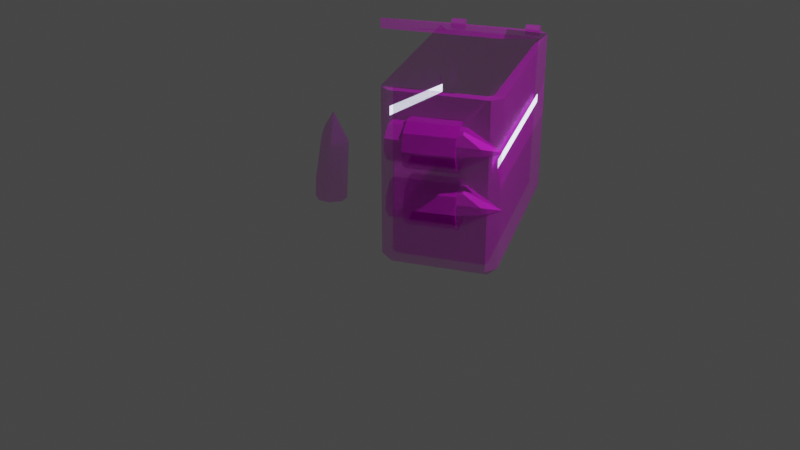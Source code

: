# Source: ammobox.blend  (saved by Blender 2.90.8; exported with 4.5.12 LTS)
import bpy
from mathutils import Matrix  # noqa: F401  (used for matrix-valued properties, if any)

bpy.ops.wm.read_factory_settings(use_empty=True)
scene = bpy.context.scene
scene.name = 'Scene'

# ---- collections
col_collection = bpy.data.collections.new('Collection'); scene.collection.children.link(col_collection)

# ---- images (referenced by path relative to the original .blend; pixels are not part of the script)
import os
ASSET_DIR = os.environ.get("B2B_ASSET_DIR", "")  # directory of the original .blend (textures are referenced by path, not embedded)
HERE = os.path.dirname(os.path.abspath(__file__))  # packed textures are extracted next to this script under _unpacked/

def load_image(name, relpath, width, height, colorspace="sRGB"):
    """Load a texture the original file referenced (path relative to the .blend, or extracted next to this script)."""
    p = next((c for c in (os.path.join(HERE, relpath), os.path.join(ASSET_DIR, relpath)) if relpath and os.path.exists(c)), "")
    if p:
        img = bpy.data.images.load(p, check_existing=True)
        img.name = name
    else:  # same state as the original file: an image datablock whose file is absent (Cycles renders it pink)
        img = bpy.data.images.new(name, width, height)
        img.source = "FILE"
        img.filepath = "//" + (relpath or name)
    img.colorspace_settings.name = colorspace
    return img
img_box = load_image('Box', 'Box.png', 1024, 1024, 'sRGB')

# ---- materials (node trees are filled in below, after node groups)
mat_ammobox = bpy.data.materials.new('AmmoBox')
mat_ammobox.use_transparent_shadow = False
mat_ammobox.roughness = 0.3
mat_ammobox.specular_intensity = 0.5045
mat_ammobox.metallic = 0.2136
mat_maskbox = bpy.data.materials.new('MaskBox')
mat_maskbox.use_transparent_shadow = False

# ---- material node trees
mat_ammobox.use_nodes = True; mat_ammobox.node_tree.nodes.clear()
_N = mat_ammobox.node_tree.nodes; _L = mat_ammobox.node_tree.links
n0 = _N.new('ShaderNodeOutputMaterial'); n0.name = 'Material Output'; n0.location = (300, 300)
n1 = _N.new('ShaderNodeBsdfPrincipled'); n1.name = 'Principled BSDF'; n1.location = (10, 300)
n1.distribution = 'GGX'
n1.subsurface_method = 'BURLEY'
n1.inputs[1].default_value = 0.2303
n1.inputs[2].default_value = 0.4833
n1.inputs[3].default_value = 1.45
n1.inputs[13].default_value = 0.1379
n1.inputs[27].default_value = (0.0, 0.0, 0.0, 1.0)
n1.inputs[28].default_value = 1.0
n2 = _N.new('ShaderNodeNormalMap'); n2.name = 'Normal Map'; n2.location = (-300, -300)
n2.label = 'Normal/Map'
n2.inputs[0].default_value = 0.14
n3 = _N.new('ShaderNodeTexImage'); n3.name = 'Image Texture'; n3.location = (-300, 600)
n3.image = img_box
n4 = _N.new('ShaderNodeTexImage'); n4.name = 'Image Texture.001'; n4.location = (-300, 0)
n4.image = img_box
_L.new(n1.outputs[0], n0.inputs[0])
_L.new(n2.outputs[0], n1.inputs[5])
_L.new(n3.outputs[0], n1.inputs[0])
_L.new(n4.outputs[0], n1.inputs[4])
n0.is_active_output = True
mat_maskbox.use_nodes = True; mat_maskbox.node_tree.nodes.clear()
_N = mat_maskbox.node_tree.nodes; _L = mat_maskbox.node_tree.links
n0 = _N.new('ShaderNodeOutputMaterial'); n0.name = 'Material Output'; n0.location = (300, 300)
n1 = _N.new('ShaderNodeEmission'); n1.name = 'Emission'; n1.location = (10, 300)
n1.inputs[0].default_value = (0.7428, 0.785, 1.0, 1.0)
n1.inputs[1].default_value = 3.3
_L.new(n1.outputs[0], n0.inputs[0])
n0.is_active_output = True

# ---- world
world_world = bpy.data.worlds.new('World'); scene.world = world_world
world_world.use_nodes = True; world_world.node_tree.nodes.clear()
_N = world_world.node_tree.nodes; _L = world_world.node_tree.links
n0 = _N.new('ShaderNodeOutputWorld'); n0.name = 'World Output'; n0.location = (300, 300)
n1 = _N.new('ShaderNodeBackground'); n1.name = 'Background'; n1.location = (10, 300)
n1.inputs[0].default_value = (0.05088, 0.05088, 0.05088, 1.0)
_L.new(n1.outputs[0], n0.inputs[0])
n0.is_active_output = True
world_world.color = (0.05088, 0.05088, 0.05088)
world_world.use_sun_shadow = False
world_world.sun_shadow_jitter_overblur = 0.0

# ---- cameras
cam_camera = bpy.data.cameras.new('Camera')
cam_camera.clip_end = 100.0
cam_camera.ortho_scale = 7.314

# ---- lights
light_light = bpy.data.lights.new('Light', 'POINT')
light_light.transmission_factor = 0.0
light_light.energy = 1000.0
light_light.shadow_soft_size = 0.1
light_light.shadow_maximum_resolution = 0.006
light_light.use_absolute_resolution = True

# ---- meshes
me_cube_015 = bpy.data.meshes.new('Cube.015')
me_cube_015.from_pydata([(-0.8901, -0.085, 0.9366), (-0.8944, -0.3118, 0.004137), (-1.019, -0.2546, 0.0008976), (-1.061, -0.1428, -0.006021), (-1.003, -0.01841, -0.01402), (-1.001, 0.02115, 0.614), (-1.059, -0.1033, 0.622), (-0.7251, -0.146, -0.006799), (-0.7824, -0.2704, 0.001205), (-0.7806, -0.2308, 0.6292), (-0.7233, -0.1064, 0.6212), (-0.8913, 0.02296, -0.01696), (-0.7666, -0.03421, -0.01372), (-0.7648, 0.005345, 0.6143), (-0.8895, 0.06252, 0.6111), (-1.018, -0.2415, 0.2083), (-0.9603, -0.1568, 0.7666), (-1.051, -0.1232, 0.6233), (-0.8914, -0.1884, 0.7684), (-0.8938, -0.2987, 0.2115), (-0.8005, -0.2382, 0.6298), (-0.3671, 1.059, -0.002793), (-0.4486, 1.013, 0.07175), (-0.4128, 1.141, 0.07175), (-0.4128, 1.141, 1.72), (-0.4486, 1.013, 1.72), (0.4326, 1.508, -0.002793), (0.3869, 1.589, 0.07175), (0.5141, 1.553, 0.07175), (0.5141, 1.553, 1.72), (0.3869, 1.589, 1.72), (0.5974, -0.6604, -0.002793), (0.6431, -0.7419, 0.07175), (0.516, -0.7061, 0.07175), (0.516, -0.7061, 1.72), (0.6431, -0.7419, 1.72), (1.397, -0.2118, -0.002793), (1.479, -0.1661, 0.07175), (1.443, -0.2933, 0.07175), (1.443, -0.2933, 1.72), (1.479, -0.1661, 1.72), (0.6009, -0.6666, 2.329), (0.5194, -0.7123, 2.329), (1.482, -0.1723, 2.329), (1.401, -0.218, 2.329), (-0.317, 1.045, 0.07262), (-0.3482, 1.028, 0.1012), (-0.3345, 1.076, 0.1012), (-0.3431, 1.08, 1.675), (-0.3555, 1.009, 1.676), (0.4185, 1.458, 0.07262), (0.401, 1.489, 0.1012), (0.4497, 1.475, 0.1012), (0.4689, 1.472, 1.676), (0.4024, 1.498, 1.675), (0.6115, -0.6103, 0.07262), (0.629, -0.6415, 0.1012), (0.5803, -0.6278, 0.1012), (0.5827, -0.6213, 1.72), (0.6304, -0.6347, 1.72), (1.347, -0.1977, 0.07262), (1.378, -0.1802, 0.1012), (1.364, -0.2289, 0.1012), (1.358, -0.2265, 1.72), (1.371, -0.1789, 1.72), (0.6274, -0.6947, 2.249), (0.5541, -0.7358, 2.25), (1.484, -0.2141, 2.25), (1.411, -0.2553, 2.249), (1.624, -0.3162, 1.31), (0.7178, -0.7598, 1.477), (0.6684, -0.6756, 1.368), (1.248, -0.3382, 1.366), (1.298, -0.4224, 1.475), (0.6714, -0.6817, 1.241), (0.7259, -0.776, 1.143), (1.306, -0.4386, 1.141), (1.251, -0.3443, 1.239), (0.8362, -0.9639, 1.386), (0.7818, -0.8697, 1.484), (1.362, -0.5322, 1.482), (0.7898, -0.8859, 1.15), (0.8393, -0.9701, 1.259), (1.37, -0.5484, 1.148), (1.217, -0.7424, 1.385), (1.517, -0.476, 1.348), (1.373, -0.5525, 1.461), (1.519, -0.4792, 1.283), (1.22, -0.7486, 1.258), (1.38, -0.5666, 1.171), (0.4228, 1.522, 1.717), (0.3016, 1.454, 1.717), (0.4149, 1.536, 1.681), (0.2936, 1.468, 1.681), (0.3947, 1.572, 1.662), (0.2735, 1.504, 1.662), (0.3718, 1.613, 1.669), (0.2506, 1.545, 1.669), (0.3569, 1.639, 1.698), (0.2356, 1.571, 1.698), (0.3569, 1.639, 1.736), (0.2356, 1.571, 1.736), (0.3718, 1.613, 1.765), (0.2506, 1.545, 1.765), (0.3947, 1.572, 1.771), (0.2735, 1.504, 1.771), (0.4149, 1.536, 1.752), (0.2936, 1.468, 1.752), (-0.251, 1.144, 1.717), (-0.3723, 1.076, 1.717), (-0.259, 1.158, 1.681), (-0.3802, 1.09, 1.681), (-0.2791, 1.194, 1.662), (-0.4004, 1.126, 1.662), (-0.302, 1.235, 1.669), (-0.4233, 1.167, 1.669), (-0.317, 1.261, 1.698), (-0.4382, 1.193, 1.698), (-0.317, 1.261, 1.736), (-0.4382, 1.193, 1.736), (-0.302, 1.235, 1.765), (-0.4233, 1.167, 1.765), (-0.2791, 1.194, 1.771), (-0.4004, 1.126, 1.771), (-0.259, 1.158, 1.752), (-0.3802, 1.09, 1.752), (1.399, -0.6717, 1.297), (0.9997, -0.9181, 1.297), (1.37, -0.6251, 1.147), (0.9708, -0.8714, 1.147), (1.297, -0.5069, 1.066), (0.8979, -0.7533, 1.066), (1.214, -0.3725, 1.094), (0.8149, -0.6189, 1.094), (1.214, -0.3725, 1.5), (0.8149, -0.6189, 1.5), (1.297, -0.5069, 1.528), (0.8979, -0.7533, 1.528), (1.37, -0.6251, 1.448), (0.9708, -0.8714, 1.448), (1.381, -0.6438, 1.297), (0.9824, -0.8902, 1.297), (1.357, -0.6037, 1.168), (0.9576, -0.85, 1.168), (1.294, -0.502, 1.099), (0.8949, -0.7484, 1.099), (1.217, -0.3773, 1.127), (0.8179, -0.6237, 1.127), (1.217, -0.3773, 1.468), (0.8179, -0.6237, 1.468), (1.294, -0.502, 1.496), (0.8949, -0.7484, 1.496), (1.357, -0.6037, 1.427), (0.9576, -0.85, 1.427), (1.624, -0.2993, 0.7591), (0.7173, -0.7429, 0.9261), (0.6678, -0.6587, 0.8172), (1.248, -0.3213, 0.8148), (1.297, -0.4055, 0.9237), (0.6709, -0.6649, 0.6901), (0.7253, -0.7591, 0.5924), (1.305, -0.4217, 0.59), (1.251, -0.3274, 0.6877), (0.8357, -0.947, 0.8353), (0.7812, -0.8528, 0.9329), (1.361, -0.5153, 0.9306), (0.7893, -0.869, 0.5993), (0.8387, -0.9532, 0.7082), (1.369, -0.5315, 0.5969), (1.216, -0.7255, 0.8337), (1.517, -0.4591, 0.7971), (1.373, -0.5356, 0.9095), (1.518, -0.4623, 0.7317), (1.219, -0.7317, 0.7066), (1.38, -0.5497, 0.6204), (1.398, -0.6548, 0.7463), (0.9991, -0.9012, 0.7463), (1.369, -0.6082, 0.5956), (0.9703, -0.8545, 0.5956), (1.296, -0.49, 0.5154), (0.8973, -0.7364, 0.5154), (1.213, -0.3556, 0.5432), (0.8143, -0.602, 0.5432), (1.213, -0.3556, 0.9493), (0.8143, -0.602, 0.9493), (1.296, -0.49, 0.9772), (0.8973, -0.7364, 0.9772), (1.369, -0.6082, 0.897), (0.9703, -0.8545, 0.897), (1.381, -0.6269, 0.7463), (0.9819, -0.8733, 0.7463), (1.356, -0.5868, 0.6167), (0.9571, -0.8331, 0.6167), (1.293, -0.4851, 0.5477), (0.8943, -0.7315, 0.5477), (1.216, -0.3604, 0.5755), (0.8173, -0.6068, 0.5755), (1.216, -0.3604, 0.917), (0.8173, -0.6068, 0.917), (1.293, -0.4851, 0.9448), (0.8943, -0.7315, 0.9448), (1.356, -0.5868, 0.8759), (0.9571, -0.8331, 0.8759), (-0.4486, 1.013, 0.8822), (-0.4486, 1.013, 1.203), (-0.4128, 1.141, 1.11), (-0.4128, 1.141, 1.013), (0.5141, 1.553, 1.246), (0.5141, 1.553, 0.8777), (0.3869, 1.589, 1.013), (0.3869, 1.589, 1.11), (1.443, -0.2933, 1.11), (1.443, -0.2933, 1.013), (1.479, -0.1661, 0.8777), (1.479, -0.1661, 1.246), (0.516, -0.7061, 1.629), (0.516, -0.7061, 1.308), (0.6431, -0.7419, 1.013), (0.6431, -0.7419, 1.11), (-0.36, 0.9592, 1.027), (-0.36, 0.9592, 1.115), (0.5141, 1.45, 1.115), (0.5141, 1.45, 1.027), (1.39, -0.1119, 1.027), (1.39, -0.1119, 1.115), (0.5159, -0.6022, 1.502), (0.5159, -0.6022, 1.414)], [], [(18, 20, 9, 0), (12, 13, 10, 7), (14, 5, 0), (6, 17, 16, 0), (4, 5, 14, 11), (2, 15, 17, 6, 3), (5, 4, 3, 6), (13, 12, 11, 14), (9, 8, 7, 10), (3, 4, 11, 12, 7, 8, 1, 2), (9, 10, 0), (13, 14, 0), (5, 6, 0), (1, 19, 15, 2), (10, 13, 0), (8, 9, 20, 19, 1), (15, 16, 17), (18, 19, 20), (18, 16, 15, 19), (16, 18, 0), (215, 34, 25, 204), (211, 39, 35, 218), (207, 29, 40, 214), (205, 24, 30, 210), (21, 22, 23), (26, 27, 28), (31, 32, 33), (36, 37, 38), (26, 21, 23, 27), (204, 25, 24, 205), (208, 28, 27, 209), (36, 26, 28, 37), (212, 38, 37, 213), (31, 36, 38, 32), (216, 33, 32, 217), (21, 31, 33, 22), (26, 36, 31, 21), (30, 24, 41, 44), (29, 30, 44, 43), (24, 25, 42, 41), (57, 46, 49, 58), (62, 56, 59, 63), (52, 61, 64, 53), (47, 51, 54, 48), (45, 47, 46), (50, 52, 51), (55, 57, 56), (60, 62, 61), (50, 51, 47, 45), (46, 47, 48, 49), (53, 54, 51, 52), (60, 61, 52, 50), (63, 64, 61, 62), (55, 56, 62, 60), (58, 59, 56, 57), (45, 46, 57, 55), (50, 45, 55, 60), (54, 68, 65, 48), (53, 67, 68, 54), (48, 65, 66, 49), (39, 40, 64, 63), (34, 35, 59, 58), (25, 34, 58, 49), (40, 29, 53, 64), (35, 39, 63, 59), (41, 42, 66, 65), (43, 44, 68, 67), (44, 41, 65, 68), (29, 43, 67, 53), (42, 25, 49, 66), (79, 80, 73, 70), (85, 87, 69), (83, 76, 69), (71, 72, 77, 74), (75, 76, 83, 81), (70, 73, 72, 71), (76, 75, 74, 77), (82, 88, 84, 78), (74, 75, 81, 82, 78, 79, 70, 71), (80, 79, 78, 84, 86), (73, 80, 69), (89, 88, 82, 81, 83), (76, 77, 69), (72, 73, 69), (87, 89, 83, 69), (77, 72, 69), (84, 85, 86), (87, 88, 89), (84, 88, 87, 85), (80, 86, 85, 69), (90, 91, 93, 92), (92, 93, 95, 94), (94, 95, 97, 96), (96, 97, 99, 98), (98, 99, 101, 100), (100, 101, 103, 102), (102, 103, 105, 104), (93, 91, 107, 105, 103, 101, 99, 97, 95), (104, 105, 107, 106), (106, 107, 91, 90), (90, 92, 94, 96, 98, 100, 102, 104, 106), (108, 109, 111, 110), (110, 111, 113, 112), (112, 113, 115, 114), (114, 115, 117, 116), (116, 117, 119, 118), (118, 119, 121, 120), (120, 121, 123, 122), (111, 109, 125, 123, 121, 119, 117, 115, 113), (122, 123, 125, 124), (124, 125, 109, 108), (108, 110, 112, 114, 116, 118, 120, 122, 124), (126, 127, 129, 128), (128, 129, 131, 130), (130, 131, 133, 132), (134, 135, 137, 136), (136, 137, 139, 138), (138, 139, 127, 126), (140, 142, 143, 141), (142, 144, 145, 143), (144, 146, 147, 145), (148, 150, 151, 149), (150, 152, 153, 151), (152, 140, 141, 153), (126, 128, 142, 140), (129, 127, 141, 143), (128, 130, 144, 142), (131, 129, 143, 145), (130, 132, 146, 144), (133, 131, 145, 147), (132, 133, 147, 146), (135, 134, 148, 149), (134, 136, 150, 148), (137, 135, 149, 151), (136, 138, 152, 150), (139, 137, 151, 153), (138, 126, 140, 152), (127, 139, 153, 141), (164, 165, 158, 155), (170, 172, 154), (168, 161, 154), (156, 157, 162, 159), (160, 161, 168, 166), (155, 158, 157, 156), (161, 160, 159, 162), (167, 173, 169, 163), (159, 160, 166, 167, 163, 164, 155, 156), (165, 164, 163, 169, 171), (158, 165, 154), (174, 173, 167, 166, 168), (161, 162, 154), (157, 158, 154), (172, 174, 168, 154), (162, 157, 154), (169, 170, 171), (172, 173, 174), (169, 173, 172, 170), (165, 171, 170, 154), (175, 176, 178, 177), (177, 178, 180, 179), (179, 180, 182, 181), (183, 184, 186, 185), (185, 186, 188, 187), (187, 188, 176, 175), (189, 191, 192, 190), (191, 193, 194, 192), (193, 195, 196, 194), (197, 199, 200, 198), (199, 201, 202, 200), (201, 189, 190, 202), (175, 177, 191, 189), (178, 176, 190, 192), (177, 179, 193, 191), (180, 178, 192, 194), (179, 181, 195, 193), (182, 180, 194, 196), (181, 182, 196, 195), (184, 183, 197, 198), (183, 185, 199, 197), (186, 184, 198, 200), (185, 187, 201, 199), (188, 186, 200, 202), (187, 175, 189, 201), (176, 188, 202, 190), (34, 215, 218, 35), (215, 216, 217, 218), (39, 211, 214, 40), (211, 212, 213, 214), (29, 207, 210, 30), (207, 208, 209, 210), (22, 203, 206, 23), (203, 204, 205, 206), (23, 206, 209, 27), (206, 205, 210, 209), (28, 208, 213, 37), (216, 215, 225, 226), (38, 212, 217, 32), (212, 211, 218, 217), (33, 216, 203, 22), (213, 208, 222, 223), (222, 221, 224, 223), (226, 225, 220, 219), (214, 213, 223, 224), (215, 204, 220, 225), (207, 214, 224, 221), (208, 207, 221, 222), (204, 203, 219, 220), (203, 216, 226, 219)])
me_cube_015.polygons.foreach_set('use_smooth', [True] * 208)
me_cube_015.polygons.foreach_set('material_index', [0, 0, 0, 0, 0, 0, 0, 0, 0, 0, 0, 0, 0, 0, 0, 0, 0, 0, 0, 0, 0, 0, 0, 0, 0, 0, 0, 0, 0, 0, 0, 0, 0, 0, 0, 0, 0, 0, 0, 0, 0, 0, 0, 0, 0, 0, 0, 0, 0, 0, 0, 0, 0, 0, 0, 0, 0, 0, 0, 0, 0, 0, 0, 0, 0, 0, 0, 0, 0, 0, 0, 0, 0, 0, 0, 0, 0, 0, 0, 0, 0, 0, 0, 0, 0, 0, 0, 0, 0, 0, 0, 0, 0, 0, 0, 0, 0, 0, 0, 0, 0, 0, 0, 0, 0, 0, 0, 0, 0, 0, 0, 0, 0, 0, 0, 0, 0, 0, 0, 0, 0, 0, 0, 0, 0, 0, 0, 0, 0, 0, 0, 0, 0, 0, 0, 0, 0, 0, 0, 0, 0, 0, 0, 0, 0, 0, 0, 0, 0, 0, 0, 0, 0, 0, 0, 0, 0, 0, 0, 0, 0, 0, 0, 0, 0, 0, 0, 0, 0, 0, 0, 0, 0, 0, 0, 0, 0, 0, 0, 0, 0, 0, 0, 0, 0, 0, 0, 0, 0, 0, 0, 0, 0, 0, 0, 0, 0, 0, 0, 0, 1, 1, 0, 0, 0, 0, 0, 0])
_k = set([(0, 5), (0, 6), (0, 9), (0, 10), (0, 13), (0, 14), (0, 16), (0, 18), (1, 2), (1, 8), (1, 19), (2, 3), (2, 15), (3, 4), (3, 6), (4, 5), (4, 11), (5, 6), (5, 14), (6, 17), (7, 8), (7, 10), (7, 12), (8, 9), (9, 10), (9, 20), (10, 13), (11, 12), (11, 14), (12, 13), (13, 14), (15, 16), (15, 17), (15, 19), (16, 17), (16, 18), (18, 19), (18, 20), (19, 20), (21, 22), (21, 23), (21, 26), (21, 31), (22, 23), (22, 33), (22, 203), (23, 27), (23, 206), (24, 25), (24, 30), (24, 41), (24, 205), (25, 34), (25, 42), (25, 49), (25, 204), (26, 27), (26, 28), (26, 36), (27, 28), (27, 209), (28, 37), (28, 208), (29, 30), (29, 40), (29, 43), (29, 53), (29, 207), (30, 44), (30, 210), (31, 32), (31, 33), (31, 36), (32, 33), (32, 38), (32, 217), (33, 216), (34, 35), (34, 58), (34, 215), (35, 39), (35, 218), (36, 37), (36, 38), (37, 38), (37, 213), (38, 212), (39, 40), (39, 211), (40, 64), (40, 214), (41, 42), (41, 44), (42, 66), (43, 44), (43, 67), (45, 46), (45, 47), (45, 50), (45, 55), (46, 47), (46, 49), (46, 57), (47, 48), (47, 51), (48, 49), (48, 54), (48, 65), (49, 58), (49, 66), (50, 51), (50, 52), (50, 60), (51, 52), (51, 54), (52, 53), (52, 61), (53, 54), (53, 64), (53, 67), (54, 68), (55, 56), (55, 57), (55, 60), (56, 57), (56, 59), (56, 62), (57, 58), (58, 59), (59, 63), (60, 61), (60, 62), (61, 62), (61, 64), (62, 63), (63, 64), (65, 66), (65, 68), (67, 68), (69, 72), (69, 73), (69, 76), (69, 77), (69, 80), (69, 83), (69, 85), (69, 87), (70, 71), (70, 73), (70, 79), (71, 72), (71, 74), (72, 73), (72, 77), (73, 80), (74, 75), (74, 77), (75, 76), (75, 81), (76, 77), (76, 83), (78, 79), (78, 82), (78, 84), (79, 80), (80, 86), (81, 82), (81, 83), (82, 88), (83, 89), (84, 85), (84, 86), (84, 88), (85, 86), (85, 87), (87, 88), (87, 89), (88, 89), (90, 91), (90, 92), (90, 106), (91, 93), (91, 107), (92, 93), (92, 94), (93, 95), (94, 95), (94, 96), (95, 97), (96, 97), (96, 98), (97, 99), (98, 99), (98, 100), (99, 101), (100, 101), (100, 102), (101, 103), (102, 103), (102, 104), (103, 105), (104, 105), (104, 106), (105, 107), (106, 107), (108, 109), (108, 110), (108, 124), (109, 111), (109, 125), (110, 111), (110, 112), (111, 113), (112, 113), (112, 114), (113, 115), (114, 115), (114, 116), (115, 117), (116, 117), (116, 118), (117, 119), (118, 119), (118, 120), (119, 121), (120, 121), (120, 122), (121, 123), (122, 123), (122, 124), (123, 125), (124, 125), (126, 127), (126, 128), (126, 138), (127, 129), (127, 139), (128, 129), (128, 130), (129, 131), (130, 131), (130, 132), (131, 133), (132, 133), (132, 146), (133, 147), (134, 135), (134, 136), (134, 148), (135, 137), (135, 149), (136, 137), (136, 138), (137, 139), (138, 139), (140, 141), (140, 142), (140, 152), (141, 143), (141, 153), (142, 143), (142, 144), (143, 145), (144, 145), (144, 146), (145, 147), (146, 147), (148, 149), (148, 150), (149, 151), (150, 151), (150, 152), (151, 153), (152, 153), (154, 157), (154, 158), (154, 161), (154, 162), (154, 165), (154, 168), (154, 170), (154, 172), (155, 156), (155, 158), (155, 164), (156, 157), (156, 159), (157, 158), (157, 162), (158, 165), (159, 160), (159, 162), (160, 161), (160, 166), (161, 162), (161, 168), (163, 164), (163, 167), (163, 169), (164, 165), (165, 171), (166, 167), (166, 168), (167, 173), (168, 174), (169, 170), (169, 171), (169, 173), (170, 171), (170, 172), (172, 173), (172, 174), (173, 174), (175, 176), (175, 177), (175, 187), (176, 178), (176, 188), (177, 178), (177, 179), (178, 180), (179, 180), (179, 181), (180, 182), (181, 182), (181, 195), (182, 196), (183, 184), (183, 185), (183, 197), (184, 186), (184, 198), (185, 186), (185, 187), (186, 188), (187, 188), (189, 190), (189, 191), (189, 201), (190, 192), (190, 202), (191, 192), (191, 193), (192, 194), (193, 194), (193, 195), (194, 196), (195, 196), (197, 198), (197, 199), (198, 200), (199, 200), (199, 201), (200, 202), (201, 202), (203, 204), (203, 216), (203, 219), (204, 215), (204, 220), (205, 206), (207, 208), (207, 214), (207, 221), (208, 213), (208, 222), (209, 210), (211, 212), (213, 214), (213, 223), (214, 224), (215, 216), (215, 225), (216, 226), (217, 218), (219, 220), (219, 226), (220, 225), (221, 222), (221, 224), (222, 223), (223, 224), (225, 226)])
me_cube_015.attributes.new('sharp_edge', 'BOOLEAN', 'EDGE').data.foreach_set('value', [ (min(e.vertices), max(e.vertices)) in _k for e in me_cube_015.edges])
_uv = me_cube_015.uv_layers.new(name='UVMap')
_uv.uv.foreach_set('vector', [0.531, 0.682, 0.5259, 0.6903, 0.5243, 0.6903, 0.5286, 0.6717, 0.55, 0.7114, 0.55, 0.685, 0.5561, 0.685, 0.5561, 0.7114, 0.5173, 0.685, 0.5111, 0.685, 0.5061, 0.6717, 0.54, 0.6762, 0.54, 0.6776, 0.5349, 0.6785, 0.5286, 0.6717, 0.5111, 0.7114, 0.5111, 0.685, 0.5173, 0.685, 0.5173, 0.7114, 0.495, 0.7114, 0.495, 0.7027, 0.5001, 0.685, 0.5012, 0.685, 0.5012, 0.7114, 0.5111, 0.685, 0.5111, 0.7114, 0.5012, 0.7114, 0.5012, 0.685, 0.55, 0.685, 0.55, 0.7114, 0.54, 0.7114, 0.54, 0.685, 0.5243, 0.6903, 0.5243, 0.7071, 0.5173, 0.7008, 0.5173, 0.684, 0.5395, 0.7142, 0.5395, 0.7258, 0.5334, 0.7329, 0.5234, 0.7329, 0.5173, 0.7258, 0.5173, 0.7142, 0.5234, 0.7071, 0.5334, 0.7071, 0.5243, 0.6903, 0.5173, 0.684, 0.5286, 0.6717, 0.55, 0.685, 0.54, 0.685, 0.545, 0.6717, 0.5111, 0.685, 0.5012, 0.685, 0.5061, 0.6717, 0.533, 0.7071, 0.533, 0.7016, 0.54, 0.6952, 0.54, 0.7008, 0.5173, 0.684, 0.5173, 0.6762, 0.5286, 0.6717, 0.5243, 0.7071, 0.5243, 0.6903, 0.5259, 0.6903, 0.533, 0.7016, 0.533, 0.7071, 0.54, 0.6952, 0.5349, 0.6785, 0.54, 0.6776, 0.531, 0.682, 0.533, 0.7016, 0.5259, 0.6903, 0.531, 0.682, 0.5349, 0.6785, 0.54, 0.6952, 0.533, 0.7016, 0.5349, 0.6785, 0.531, 0.682, 0.5286, 0.6717, 0.2966, 0.2934, 0.2966, 0.3089, 0.0258, 0.3088, 0.0258, 0.2202, 0.1854, 0.7425, 0.1854, 0.6381, 0.3107, 0.6374, 0.3107, 0.7417, 0.6061, 0.214, 0.6061, 0.2952, 0.3353, 0.2952, 0.3353, 0.2139, 0.7591, 0.5121, 0.7591, 0.6166, 0.6331, 0.6167, 0.6331, 0.5121, 0.02617, 0.0133, 0.0258, 0.02634, 0.01334, 0.02607, 0.6328, 0.3213, 0.6331, 0.3342, 0.6199, 0.3341, 0.2969, 0.01346, 0.3097, 0.02624, 0.2966, 0.0265, 0.9103, 0.901, 0.924, 0.9025, 0.9112, 0.9153, 0.6328, 0.3213, 0.7587, 0.3213, 0.7591, 0.3342, 0.6331, 0.3342, 0.7715, 0.528, 0.7715, 0.6165, 0.7591, 0.6166, 0.7591, 0.5121, 0.6199, 0.4722, 0.6199, 0.3341, 0.6331, 0.3342, 0.6331, 0.4955, 0.9103, 0.901, 0.9103, 0.6334, 0.924, 0.6349, 0.924, 0.9025, 0.1854, 0.7591, 0.1854, 0.9201, 0.1713, 0.9194, 0.1713, 0.7815, 0.7846, 0.9021, 0.9103, 0.901, 0.9112, 0.9153, 0.7855, 0.9164, 0.2966, 0.2384, 0.2966, 0.0265, 0.3097, 0.02624, 0.3097, 0.1876, 0.02617, 0.0133, 0.2969, 0.01346, 0.2966, 0.0265, 0.0258, 0.02634, 0.9103, 0.6334, 0.9103, 0.901, 0.7846, 0.9021, 0.7846, 0.6345, 0.4682, 0.9179, 0.3425, 0.9156, 0.3427, 0.6288, 0.4685, 0.6312, 0.4813, 0.9054, 0.4682, 0.9179, 0.4685, 0.6312, 0.4813, 0.6314, 0.3425, 0.9156, 0.3299, 0.9026, 0.3299, 0.6286, 0.3427, 0.6288, 0.278, 0.6121, 0.01726, 0.6115, 0.01949, 0.3416, 0.278, 0.3347, 0.7448, 0.29, 0.629, 0.29, 0.6297, 0.01253, 0.7443, 0.01253, 0.3405, 0.3259, 0.6011, 0.3254, 0.6011, 0.6029, 0.3429, 0.5958, 0.7338, 0.9117, 0.6185, 0.9117, 0.6194, 0.6423, 0.7362, 0.6423, 0.7342, 0.9169, 0.7338, 0.9117, 0.7392, 0.912, 0.3404, 0.3211, 0.3405, 0.3259, 0.3355, 0.326, 0.8812, 0.2714, 0.8864, 0.2716, 0.8815, 0.2765, 0.7655, 0.2716, 0.7658, 0.2767, 0.7609, 0.2718, 0.619, 0.9169, 0.6185, 0.9117, 0.7338, 0.9117, 0.7342, 0.9169, 0.01726, 0.6115, 0.01243, 0.6114, 0.01197, 0.3416, 0.01949, 0.3416, 0.3429, 0.5958, 0.3351, 0.5958, 0.3355, 0.326, 0.3405, 0.3259, 0.601, 0.3207, 0.6011, 0.3254, 0.3405, 0.3259, 0.3404, 0.3211, 0.7443, 0.01253, 0.7489, 0.01249, 0.7496, 0.2899, 0.7448, 0.29, 0.8812, 0.2714, 0.8815, 0.2765, 0.7658, 0.2767, 0.7655, 0.2716, 0.6247, 0.01249, 0.6297, 0.01253, 0.629, 0.29, 0.624, 0.2899, 0.8812, 0.01191, 0.8864, 0.01206, 0.8864, 0.2716, 0.8812, 0.2714, 0.7655, 0.01212, 0.8812, 0.01191, 0.8812, 0.2714, 0.7655, 0.2716, 0.9123, 0.3209, 0.9195, 0.6078, 0.7964, 0.6078, 0.7951, 0.3209, 0.9184, 0.3284, 0.9311, 0.6078, 0.9195, 0.6078, 0.9123, 0.3209, 0.7951, 0.3209, 0.7964, 0.6078, 0.7849, 0.6078, 0.7888, 0.3284, 0.1454, 0.6373, 0.1582, 0.6501, 0.1446, 0.6558, 0.1398, 0.651, 0.006814, 0.6504, 0.01963, 0.6376, 0.02529, 0.6512, 0.02049, 0.656, 0.006814, 0.9199, 0.006814, 0.6504, 0.02049, 0.656, 0.01809, 0.9135, 0.1582, 0.6501, 0.1582, 0.9197, 0.1478, 0.9132, 0.1446, 0.6558, 0.01963, 0.6376, 0.1454, 0.6373, 0.1398, 0.651, 0.02529, 0.6512, 0.7594, 0.9258, 0.7594, 0.9386, 0.7454, 0.9365, 0.7452, 0.925, 0.7594, 0.7884, 0.7594, 0.8011, 0.7452, 0.8028, 0.7454, 0.7914, 0.7594, 0.8011, 0.7594, 0.9258, 0.7452, 0.925, 0.7452, 0.8028, 0.5965, 0.6286, 0.5965, 0.9187, 0.5818, 0.9185, 0.5869, 0.632, 0.5978, 0.9187, 0.5992, 0.6286, 0.6089, 0.6325, 0.6125, 0.9187, 0.7454, 0.7753, 0.7454, 0.6837, 0.7629, 0.6836, 0.7629, 0.7753, 0.5251, 0.6465, 0.5138, 0.6465, 0.5194, 0.6218, 0.5516, 0.7134, 0.569, 0.7135, 0.5578, 0.7613, 0.9335, 0.006242, 0.9335, 0.09793, 0.9116, 0.098, 0.9116, 0.00631, 0.569, 0.6219, 0.569, 0.7135, 0.5516, 0.7134, 0.5516, 0.6218, 0.9521, 0.006812, 0.9521, 0.0985, 0.9335, 0.09793, 0.9335, 0.006242, 0.8946, 0.09868, 0.8946, 0.00699, 0.9116, 0.00631, 0.9116, 0.098, 0.5086, 0.7611, 0.5086, 0.701, 0.5305, 0.7011, 0.5305, 0.7611, 0.8263, 0.972, 0.8121, 0.9894, 0.7946, 0.989, 0.7804, 0.9709, 0.7804, 0.9491, 0.7946, 0.9317, 0.8121, 0.9322, 0.8263, 0.9502, 0.5482, 0.6685, 0.5482, 0.76, 0.5305, 0.7611, 0.5305, 0.7011, 0.5444, 0.6688, 0.7629, 0.6836, 0.7454, 0.6837, 0.7538, 0.6362, 0.4946, 0.6686, 0.5086, 0.701, 0.5086, 0.7611, 0.4907, 0.7598, 0.4907, 0.6684, 0.8946, 0.09868, 0.9116, 0.098, 0.9238, 0.145, 0.9335, 0.09793, 0.9521, 0.0985, 0.9238, 0.145, 0.5138, 0.6465, 0.4946, 0.6686, 0.4907, 0.6684, 0.5194, 0.6218, 0.9116, 0.098, 0.9335, 0.09793, 0.9238, 0.145, 0.5305, 0.7011, 0.5251, 0.6465, 0.5444, 0.6688, 0.5138, 0.6465, 0.5086, 0.701, 0.4946, 0.6686, 0.5305, 0.7011, 0.5086, 0.701, 0.5138, 0.6465, 0.5251, 0.6465, 0.5482, 0.6685, 0.5444, 0.6688, 0.5251, 0.6465, 0.5194, 0.6218, 0.3148, 0.5966, 0.3148, 0.5777, 0.3208, 0.5779, 0.3208, 0.5969, 0.2952, 0.6176, 0.2952, 0.5986, 0.3012, 0.5985, 0.3012, 0.6174, 0.3012, 0.6174, 0.3012, 0.5985, 0.3074, 0.5986, 0.3074, 0.6176, 0.2907, 0.5967, 0.2907, 0.5777, 0.2957, 0.5776, 0.2957, 0.5966, 0.2957, 0.5966, 0.2957, 0.5776, 0.3023, 0.5776, 0.3023, 0.5966, 0.3023, 0.5966, 0.3023, 0.5776, 0.3072, 0.5777, 0.3072, 0.5967, 0.7762, 0.631, 0.7762, 0.65, 0.7697, 0.65, 0.7697, 0.631, 0.293, 0.5314, 0.2908, 0.5253, 0.293, 0.5192, 0.2987, 0.5159, 0.3051, 0.5171, 0.3093, 0.522, 0.3093, 0.5285, 0.3051, 0.5335, 0.2987, 0.5347, 0.7697, 0.631, 0.7697, 0.65, 0.7642, 0.6498, 0.7642, 0.6308, 0.3085, 0.5968, 0.3085, 0.5779, 0.3148, 0.5777, 0.3148, 0.5966, 0.293, 0.4906, 0.2908, 0.4845, 0.293, 0.4784, 0.2987, 0.4751, 0.3051, 0.4762, 0.3093, 0.4812, 0.3093, 0.4877, 0.3051, 0.4927, 0.2987, 0.4938, 0.3145, 0.557, 0.3145, 0.5759, 0.3085, 0.5757, 0.3085, 0.5568, 0.3208, 0.5986, 0.3208, 0.6176, 0.3148, 0.6177, 0.3148, 0.5988, 0.3148, 0.5988, 0.3148, 0.6177, 0.3085, 0.6176, 0.3085, 0.5986, 0.2907, 0.5759, 0.2907, 0.5569, 0.2957, 0.5568, 0.2957, 0.5758, 0.2957, 0.5758, 0.2957, 0.5568, 0.3023, 0.5568, 0.3023, 0.5758, 0.3023, 0.5758, 0.3023, 0.5568, 0.3072, 0.5569, 0.3072, 0.5759, 0.7762, 0.6519, 0.7762, 0.6709, 0.7697, 0.6709, 0.7697, 0.6519, 0.3051, 0.5539, 0.2987, 0.5551, 0.293, 0.5518, 0.2908, 0.5457, 0.293, 0.5396, 0.2987, 0.5363, 0.3051, 0.5375, 0.3093, 0.5424, 0.3093, 0.5489, 0.7697, 0.6519, 0.7697, 0.6709, 0.7642, 0.6707, 0.7642, 0.6517, 0.3208, 0.5568, 0.3208, 0.5758, 0.3145, 0.5759, 0.3145, 0.557, 0.3051, 0.4966, 0.3093, 0.5016, 0.3093, 0.5081, 0.3051, 0.5131, 0.2987, 0.5142, 0.293, 0.511, 0.2908, 0.5049, 0.293, 0.4988, 0.2987, 0.4955, 0.5159, 0.9227, 0.5159, 0.9868, 0.4904, 0.9862, 0.4904, 0.9222, 0.9811, 0.5218, 0.9811, 0.5858, 0.9604, 0.5865, 0.9604, 0.5225, 0.9604, 0.5225, 0.9604, 0.5865, 0.9395, 0.586, 0.9395, 0.522, 0.997, 0.1547, 0.997, 0.2187, 0.9751, 0.2189, 0.9751, 0.1549, 0.9751, 0.1549, 0.9751, 0.2189, 0.9565, 0.2182, 0.9565, 0.1541, 0.5422, 0.9224, 0.5422, 0.9864, 0.5159, 0.9868, 0.5159, 0.9227, 0.9619, 0.4457, 0.9396, 0.4452, 0.9396, 0.3813, 0.9619, 0.3817, 0.9168, 0.9961, 0.9001, 0.9967, 0.9001, 0.9327, 0.9168, 0.932, 0.9001, 0.9967, 0.8801, 0.9964, 0.8801, 0.9324, 0.9001, 0.9327, 0.743, 0.9969, 0.7224, 0.9971, 0.7224, 0.9331, 0.743, 0.9329, 0.7224, 0.9971, 0.7077, 0.9962, 0.7077, 0.9322, 0.7224, 0.9331, 0.9843, 0.4453, 0.9619, 0.4457, 0.9619, 0.3817, 0.9843, 0.3813, 0.9324, 0.9227, 0.9399, 0.8968, 0.9434, 0.9004, 0.9369, 0.9227, 0.9399, 0.776, 0.9324, 0.7501, 0.9369, 0.7501, 0.9434, 0.7723, 0.9399, 0.8968, 0.959, 0.8831, 0.9598, 0.8886, 0.9434, 0.9004, 0.959, 0.7897, 0.9399, 0.776, 0.9434, 0.7723, 0.9598, 0.7841, 0.959, 0.8831, 0.9807, 0.8878, 0.9799, 0.8934, 0.9598, 0.8886, 0.9807, 0.7849, 0.959, 0.7897, 0.9598, 0.7841, 0.9799, 0.7794, 0.3173, 0.4589, 0.3173, 0.3949, 0.3228, 0.395, 0.3228, 0.459, 0.3228, 0.3251, 0.3228, 0.3891, 0.3173, 0.3892, 0.3173, 0.3252, 0.9807, 0.9574, 0.959, 0.9622, 0.9598, 0.9567, 0.9799, 0.9519, 0.959, 0.7105, 0.9807, 0.7153, 0.9799, 0.7209, 0.9598, 0.7161, 0.959, 0.9622, 0.9399, 0.9485, 0.9434, 0.9449, 0.9598, 0.9567, 0.9399, 0.7243, 0.959, 0.7105, 0.9598, 0.7161, 0.9434, 0.7279, 0.9399, 0.9485, 0.9324, 0.9227, 0.9369, 0.9227, 0.9434, 0.9449, 0.9324, 0.7501, 0.9399, 0.7243, 0.9434, 0.7279, 0.9369, 0.7501, 0.569, 0.7739, 0.569, 0.8655, 0.5516, 0.8655, 0.5516, 0.7739, 0.5138, 0.8883, 0.5251, 0.8884, 0.5195, 0.913, 0.2907, 0.4201, 0.3082, 0.4201, 0.297, 0.468, 0.9335, 0.1574, 0.9335, 0.2491, 0.9116, 0.2492, 0.9116, 0.1575, 0.3082, 0.3286, 0.3082, 0.4201, 0.2907, 0.4201, 0.2907, 0.3285, 0.9521, 0.158, 0.9521, 0.2497, 0.9335, 0.2491, 0.9335, 0.1574, 0.8946, 0.2499, 0.8946, 0.1582, 0.9116, 0.1575, 0.9116, 0.2492, 0.5303, 0.7738, 0.5303, 0.8338, 0.5084, 0.8337, 0.5084, 0.7737, 0.8764, 0.972, 0.8622, 0.9894, 0.8447, 0.989, 0.8305, 0.9709, 0.8305, 0.9491, 0.8447, 0.9317, 0.8622, 0.9322, 0.8764, 0.9502, 0.4907, 0.8663, 0.4907, 0.7749, 0.5084, 0.7737, 0.5084, 0.8337, 0.4945, 0.866, 0.5516, 0.8655, 0.569, 0.8655, 0.5606, 0.913, 0.5443, 0.8662, 0.5303, 0.8338, 0.5303, 0.7738, 0.5482, 0.775, 0.5482, 0.8665, 0.8946, 0.2499, 0.9116, 0.2492, 0.9238, 0.2961, 0.9335, 0.2491, 0.9521, 0.2497, 0.9238, 0.2961, 0.5251, 0.8884, 0.5443, 0.8662, 0.5482, 0.8665, 0.5195, 0.913, 0.9116, 0.2492, 0.9335, 0.2491, 0.9238, 0.2961, 0.5084, 0.8337, 0.5138, 0.8883, 0.4945, 0.866, 0.5251, 0.8884, 0.5303, 0.8338, 0.5443, 0.8662, 0.5084, 0.8337, 0.5303, 0.8338, 0.5251, 0.8884, 0.5138, 0.8883, 0.4907, 0.8663, 0.4945, 0.866, 0.5138, 0.8883, 0.5195, 0.913, 0.9654, 0.3114, 0.9654, 0.3754, 0.94, 0.3749, 0.94, 0.3109, 0.9565, 0.06764, 0.9565, 0.003618, 0.9772, 0.002913, 0.9772, 0.06693, 0.9772, 0.06693, 0.9772, 0.002913, 0.9981, 0.003388, 0.9981, 0.06741, 0.9565, 0.1377, 0.9565, 0.0737, 0.9783, 0.07347, 0.9783, 0.1375, 0.9783, 0.1375, 0.9783, 0.07347, 0.997, 0.07425, 0.997, 0.1383, 0.9918, 0.3111, 0.9918, 0.3751, 0.9654, 0.3754, 0.9654, 0.3114, 0.9619, 0.516, 0.9396, 0.5155, 0.9396, 0.4515, 0.9619, 0.452, 0.993, 0.2888, 0.9763, 0.2895, 0.9763, 0.2254, 0.993, 0.2248, 0.9763, 0.2895, 0.9563, 0.2892, 0.9563, 0.2251, 0.9763, 0.2254, 0.65, 0.9969, 0.6294, 0.9971, 0.6294, 0.9331, 0.65, 0.9329, 0.6294, 0.9971, 0.6147, 0.9962, 0.6147, 0.9322, 0.6294, 0.9331, 0.9843, 0.5155, 0.9619, 0.516, 0.9619, 0.452, 0.9843, 0.4515, 0.9324, 0.8364, 0.9399, 0.8106, 0.9434, 0.8142, 0.9369, 0.8364, 0.9399, 0.6897, 0.9324, 0.6639, 0.9369, 0.6639, 0.9434, 0.6861, 0.9399, 0.8106, 0.959, 0.7968, 0.9598, 0.8024, 0.9434, 0.8142, 0.959, 0.7034, 0.9399, 0.6897, 0.9434, 0.6861, 0.9598, 0.6979, 0.959, 0.7968, 0.9807, 0.8016, 0.9799, 0.8071, 0.9598, 0.8024, 0.9807, 0.6986, 0.959, 0.7034, 0.9598, 0.6979, 0.9799, 0.6931, 0.3168, 0.395, 0.3168, 0.459, 0.3112, 0.4589, 0.3112, 0.3949, 0.3092, 0.3892, 0.3092, 0.3252, 0.3148, 0.3251, 0.3148, 0.3891, 0.9807, 0.8712, 0.959, 0.876, 0.9598, 0.8704, 0.9799, 0.8656, 0.959, 0.6243, 0.9807, 0.629, 0.9799, 0.6346, 0.9598, 0.6298, 0.959, 0.876, 0.9399, 0.8622, 0.9434, 0.8586, 0.9598, 0.8704, 0.9399, 0.638, 0.959, 0.6243, 0.9598, 0.6298, 0.9434, 0.6416, 0.9399, 0.8622, 0.9324, 0.8364, 0.9369, 0.8364, 0.9434, 0.8586, 0.9324, 0.6639, 0.9399, 0.638, 0.9434, 0.6416, 0.9369, 0.6639, 0.2966, 0.3089, 0.2966, 0.2934, 0.3097, 0.2041, 0.3097, 0.3087, 0.2966, 0.2934, 0.2966, 0.2384, 0.3097, 0.1876, 0.3097, 0.2041, 0.1854, 0.6381, 0.1854, 0.7425, 0.1713, 0.7186, 0.1713, 0.6374, 0.1854, 0.7425, 0.1854, 0.7591, 0.1713, 0.7815, 0.1713, 0.7186, 0.6199, 0.6166, 0.6199, 0.5353, 0.6331, 0.5121, 0.6331, 0.6167, 0.6199, 0.5353, 0.6199, 0.4722, 0.6331, 0.4955, 0.6331, 0.5121, 0.7715, 0.334, 0.7715, 0.4729, 0.7591, 0.4955, 0.7591, 0.3342, 0.7715, 0.4729, 0.7715, 0.528, 0.7591, 0.5121, 0.7591, 0.4955, 0.7591, 0.3342, 0.7591, 0.4955, 0.6331, 0.4955, 0.6331, 0.3342, 0.7591, 0.4955, 0.7591, 0.5121, 0.6331, 0.5121, 0.6331, 0.4955, 0.6061, 0.01281, 0.6061, 0.1509, 0.3353, 0.1508, 0.3353, 0.01271, 0.2966, 0.2384, 0.2966, 0.2934, 0.2843, 0.2714, 0.2843, 0.2564, 0.1854, 0.9201, 0.1854, 0.7591, 0.3107, 0.7583, 0.3107, 0.9193, 0.1854, 0.7591, 0.1854, 0.7425, 0.3107, 0.7417, 0.3107, 0.7583, 0.2966, 0.0265, 0.2966, 0.2384, 0.0258, 0.1652, 0.0258, 0.02634, 0.3353, 0.1508, 0.6061, 0.1509, 0.5938, 0.1764, 0.3478, 0.1763, 0.5938, 0.1764, 0.5938, 0.1914, 0.3478, 0.1914, 0.3478, 0.1763, 0.2843, 0.2564, 0.2843, 0.2714, 0.03845, 0.205, 0.03845, 0.19, 0.3353, 0.2139, 0.3353, 0.1508, 0.3478, 0.1763, 0.3478, 0.1914, 0.2966, 0.2934, 0.0258, 0.2202, 0.03845, 0.205, 0.2843, 0.2714, 0.6061, 0.214, 0.3353, 0.2139, 0.3478, 0.1914, 0.5938, 0.1914, 0.6061, 0.1509, 0.6061, 0.214, 0.5938, 0.1914, 0.5938, 0.1764, 0.0258, 0.2202, 0.0258, 0.1652, 0.03845, 0.19, 0.03845, 0.205, 0.0258, 0.1652, 0.2966, 0.2384, 0.2843, 0.2564, 0.03845, 0.19])
me_cube_015.materials.append(mat_ammobox)
me_cube_015.materials.append(mat_maskbox)
me_cube_015.use_remesh_preserve_volume = False
me_cube_015.use_remesh_preserve_attributes = False
me_cube_015.use_mirror_vertex_groups = False
me_cube_015.update()
me_cube_015.normals_split_custom_set([tuple(v) for v in zip(*[iter([0.3124, -0.8103, 0.4958, 0.3124, -0.8103, 0.4958, 0.3124, -0.8103, 0.4958, 0.3124, -0.8103, 0.4958, 0.9377, 0.3465, -0.02456, 0.9377, 0.3465, -0.02456, 0.9377, 0.3465, -0.02456, 0.9377, 0.3465, -0.02456, -0.3099, 0.8662, 0.392, -0.3099, 0.8662, 0.392, -0.3099, 0.8662, 0.392, -0.8386, -0.2824, 0.4659, -0.8386, -0.2824, 0.4659, -0.8386, -0.2824, 0.4659, -0.8386, -0.2824, 0.4659, -0.3474, 0.9359, -0.05794, -0.3474, 0.9359, -0.05794, -0.3474, 0.9359, -0.05794, -0.3474, 0.9359, -0.05794, -0.9377, -0.3465, 0.02456, -0.9377, -0.3465, 0.02456, -0.9377, -0.3465, 0.02456, -0.9377, -0.3465, 0.02456, -0.9377, -0.3465, 0.02456, -0.9087, 0.4168, -0.02361, -0.9087, 0.4168, -0.02361, -0.9087, 0.4168, -0.02361, -0.9087, 0.4168, -0.02361, 0.4174, 0.9068, -0.05833, 0.4174, 0.9068, -0.05833, 0.4174, 0.9068, -0.05833, 0.4174, 0.9068, -0.05833, 0.9087, -0.4168, 0.02361, 0.9087, -0.4168, 0.02361, 0.9087, -0.4168, 0.02361, 0.9087, -0.4168, 0.02361, -0.002903, -0.06286, -0.998, -0.002903, -0.06286, -0.998, -0.002903, -0.06286, -0.998, -0.002903, -0.06286, -0.998, -0.002903, -0.06286, -0.998, -0.002903, -0.06286, -0.998, -0.002903, -0.06286, -0.998, -0.002903, -0.06286, -0.998, 0.8189, -0.3476, 0.4567, 0.8189, -0.3476, 0.4567, 0.8189, -0.3476, 0.4567, 0.3769, 0.8434, 0.383, 0.3769, 0.8434, 0.383, 0.3769, 0.8434, 0.383, -0.8164, 0.4024, 0.4142, -0.8164, 0.4024, 0.4142, -0.8164, 0.4024, 0.4142, -0.4174, -0.9068, 0.05834, -0.4174, -0.9068, 0.05834, -0.4174, -0.9068, 0.05834, -0.4174, -0.9068, 0.05834, 0.8411, 0.3383, 0.4219, 0.8411, 0.3383, 0.4219, 0.8411, 0.3383, 0.4219, 0.3474, -0.9359, 0.05794, 0.3474, -0.9359, 0.05794, 0.3474, -0.9359, 0.05794, 0.3474, -0.9359, 0.05794, 0.3474, -0.9359, 0.05794, -0.5792, -0.7949, 0.1808, -0.5792, -0.7949, 0.1808, -0.5792, -0.7949, 0.1808, -0.2325, -0.9539, 0.1898, -0.2325, -0.9539, 0.1898, -0.2325, -0.9539, 0.1898, -0.414, -0.8926, 0.1785, -0.414, -0.8926, 0.1785, -0.414, -0.8926, 0.1785, -0.414, -0.8926, 0.1785, -0.3743, -0.7885, 0.488, -0.3743, -0.7885, 0.488, -0.3743, -0.7885, 0.488, -0.8722, -0.4892, -2.287e-08, -0.8722, -0.4892, -2.287e-08, -0.8722, -0.4892, -2.287e-08, -0.8722, -0.4892, -2.287e-08, 0.4892, -0.8722, -3.894e-07, 0.4892, -0.8722, -1.065e-07, 0.4892, -0.8722, -1.065e-07, 0.4892, -0.8722, -3.894e-07, 0.8722, 0.4892, 1.061e-07, 0.8722, 0.4892, 1.061e-07, 0.8722, 0.4892, 1.061e-07, 0.8722, 0.4892, 1.061e-07, -0.4892, 0.8722, 1.148e-07, -0.4892, 0.8722, -4.664e-08, -0.4892, 0.8722, -4.664e-08, -0.4892, 0.8722, 1.148e-07, -0.7205, 0.2027, -0.6632, -0.7205, 0.2027, -0.6632, -0.7205, 0.2027, -0.6632, 0.2027, 0.7205, -0.6632, 0.2027, 0.7205, -0.6632, 0.2027, 0.7205, -0.6632, -0.2027, -0.7205, -0.6632, -0.2027, -0.7205, -0.6632, -0.2027, -0.7205, -0.6632, 0.7205, -0.2027, -0.6632, 0.7205, -0.2027, -0.6632, 0.7205, -0.2027, -0.6632, -0.3052, 0.544, -0.7816, -0.3052, 0.544, -0.7816, -0.3052, 0.544, -0.7816, -0.3052, 0.544, -0.7816, -0.9626, 0.2708, 6.533e-08, -0.9626, 0.2708, 9.387e-08, -0.9626, 0.2708, 9.387e-08, -0.9626, 0.2708, 2.854e-08, 0.2708, 0.9626, -1.27e-07, 0.2708, 0.9626, 9.216e-08, 0.2708, 0.9626, 9.216e-08, 0.2708, 0.9626, -5.789e-07, 0.544, 0.3052, -0.7816, 0.544, 0.3052, -0.7816, 0.544, 0.3052, -0.7816, 0.544, 0.3052, -0.7816, 0.9626, -0.2708, -3.507e-07, 0.9626, -0.2708, -3.013e-08, 0.9626, -0.2708, -3.013e-08, 0.9626, -0.2708, -1.348e-07, 0.3052, -0.544, -0.7816, 0.3052, -0.544, -0.7816, 0.3052, -0.544, -0.7816, 0.3052, -0.544, -0.7816, -0.2708, -0.9626, 6.942e-09, -0.2708, -0.9626, 5.181e-08, -0.2708, -0.9626, 5.181e-08, -0.2708, -0.9626, 4.486e-08, -0.544, -0.3052, -0.7816, -0.544, -0.3052, -0.7816, -0.544, -0.3052, -0.7816, -0.544, -0.3052, -0.7816, 2.164e-08, 2.744e-08, -1.0, 2.164e-08, 2.744e-08, -1.0, 2.164e-08, 2.744e-08, -1.0, 2.164e-08, 2.744e-08, -1.0, -0.138, 0.246, 0.9594, -0.138, 0.246, 0.9594, -0.138, 0.246, 0.9594, -0.138, 0.246, 0.9594, -0.01515, 0.3184, 0.9478, -0.01515, 0.3184, 0.9478, -0.01515, 0.3184, 0.9478, -0.01515, 0.3184, 0.9478, -0.2638, 0.1789, 0.9478, -0.2638, 0.1789, 0.9478, -0.2638, 0.1789, 0.9478, -0.2638, 0.1789, 0.9478, 0.8695, 0.494, 0.003148, 0.8695, 0.494, 0.003148, 0.8695, 0.494, 0.003148, 0.8695, 0.494, 0.003148, -0.4892, 0.8722, -0.003219, -0.4892, 0.8722, -0.003219, -0.4892, 0.8722, -0.003219, -0.4892, 0.8722, -0.003219, -0.8748, -0.4845, 0.003148, -0.8748, -0.4845, 0.003148, -0.8748, -0.4845, 0.003148, -0.8748, -0.4845, 0.003148, 0.4892, -0.8722, 0.004745, 0.4892, -0.8722, 0.004745, 0.4892, -0.8722, 0.004745, 0.4892, -0.8722, 0.004745, 0.7205, -0.2027, 0.6632, 0.7205, -0.2027, 0.6632, 0.7205, -0.2027, 0.6632, -0.2027, -0.7205, 0.6632, -0.2027, -0.7205, 0.6632, -0.2027, -0.7205, 0.6632, 0.2027, 0.7205, 0.6632, 0.2027, 0.7205, 0.6632, 0.2027, 0.7205, 0.6632, -0.7205, 0.2027, 0.6632, -0.7205, 0.2027, 0.6632, -0.7205, 0.2027, 0.6632, 0.3052, -0.544, 0.7816, 0.3052, -0.544, 0.7816, 0.3052, -0.544, 0.7816, 0.3052, -0.544, 0.7816, 0.977, -0.2133, 0.003981, 0.977, -0.2133, 0.003981, 0.977, -0.2133, 0.003981, 0.977, -0.2133, 0.003981, -0.3273, -0.9449, 0.003981, -0.3273, -0.9449, 0.003981, -0.3273, -0.9449, 0.003981, -0.3273, -0.9449, 0.003981, -0.544, -0.3052, 0.7816, -0.544, -0.3052, 0.7816, -0.544, -0.3052, 0.7816, -0.544, -0.3052, 0.7816, -0.9626, 0.2708, -0.004214, -0.9626, 0.2708, -0.004214, -0.9626, 0.2708, -0.004214, -0.9626, 0.2708, -0.004214, -0.3052, 0.544, 0.7816, -0.3052, 0.544, 0.7816, -0.3052, 0.544, 0.7816, -0.3052, 0.544, 0.7816, 0.2708, 0.9626, -0.004214, 0.2708, 0.9626, -0.004214, 0.2708, 0.9626, -0.004214, 0.2708, 0.9626, -0.004214, 0.544, 0.3052, 0.7816, 0.544, 0.3052, 0.7816, 0.544, 0.3052, 0.7816, 0.544, 0.3052, 0.7816, -3.724e-08, -5.08e-08, 1.0, -3.724e-08, -5.08e-08, 1.0, -3.724e-08, -5.08e-08, 1.0, -3.724e-08, -5.08e-08, 1.0, 0.1334, -0.2378, -0.9621, 0.1334, -0.2378, -0.9621, 0.1334, -0.2378, -0.9621, 0.1334, -0.2378, -0.9621, 0.04567, -0.2916, -0.9555, 0.04567, -0.2916, -0.9555, 0.04567, -0.2916, -0.9555, 0.04567, -0.2916, -0.9555, 0.225, -0.191, -0.9555, 0.225, -0.191, -0.9555, 0.225, -0.191, -0.9555, 0.225, -0.191, -0.9555, -4.115e-07, -2.35e-07, 1.0, -8.231e-07, -4.701e-07, 1.0, -8.231e-07, -4.701e-07, 1.0, -4.115e-07, -2.35e-07, 1.0, -2.058e-07, -1.904e-06, 1.0, -1.029e-07, -9.521e-07, 1.0, -1.029e-07, -9.521e-07, 1.0, -2.058e-07, -1.904e-06, 1.0, 0.1999, 0.1261, 0.9717, 0.1999, 0.1261, 0.9717, 0.1999, 0.1261, 0.9717, 0.1999, 0.1261, 0.9717, -0.2118, -0.1048, 0.9717, -0.2118, -0.1048, 0.9717, -0.2118, -0.1048, 0.9717, -0.2118, -0.1048, 0.9717, -1.029e-07, -9.521e-07, 1.0, -4.115e-07, -2.35e-07, 1.0, -4.115e-07, -2.35e-07, 1.0, -1.029e-07, -9.521e-07, 1.0, 0.444, -0.7892, 0.4242, 0.4447, -0.7883, 0.4253, 0.4447, -0.7883, 0.4253, 0.4439, -0.7894, 0.4241, 0.4409, -0.7904, 0.4253, 0.442, -0.7904, 0.4242, 0.4422, -0.7903, 0.4241, 0.4409, -0.7904, 0.4253, 0.442, -0.7904, 0.4242, 0.444, -0.7892, 0.4242, 0.4439, -0.7894, 0.4241, 0.4422, -0.7903, 0.4241, 0.7911, 0.2696, -0.5491, 0.7911, 0.2696, -0.5491, 0.7911, 0.2696, -0.5491, 0.7911, 0.2696, -0.5491, -0.6425, -0.5346, -0.5491, -0.6425, -0.5346, -0.5491, -0.6425, -0.5346, -0.5491, -0.6425, -0.5346, -0.5491, -0.02416, 0.04851, 0.9985, -0.02416, 0.04851, 0.9985, -0.02416, 0.04851, 0.9985, -0.02416, 0.04851, 0.9985, 0.8344, -0.5492, 0.04686, 0.8344, -0.5492, 0.04686, 0.8344, -0.5492, 0.04686, 0.4061, 0.1803, -0.8959, 0.4061, 0.1803, -0.8959, 0.4061, 0.1803, -0.8959, -0.5024, 0.863, -0.05408, -0.5024, 0.863, -0.05408, -0.5024, 0.863, -0.05408, -0.5024, 0.863, -0.05408, 0.02416, -0.04851, -0.9985, 0.02416, -0.04851, -0.9985, 0.02416, -0.04851, -0.9985, 0.02416, -0.04851, -0.9985, -0.3723, 0.6445, 0.6678, -0.3723, 0.6445, 0.6678, -0.3723, 0.6445, 0.6678, -0.3723, 0.6445, 0.6678, -0.3382, 0.5759, -0.7443, -0.3382, 0.5759, -0.7443, -0.3382, 0.5759, -0.7443, -0.3382, 0.5759, -0.7443, 0.5024, -0.863, 0.05407, 0.5024, -0.863, 0.05407, 0.5024, -0.863, 0.05407, 0.5024, -0.863, 0.05407, -0.8643, -0.503, 0.003525, -0.8643, -0.503, 0.003525, -0.8643, -0.503, 0.003525, -0.8643, -0.503, 0.003525, -0.8643, -0.503, 0.003525, -0.8643, -0.503, 0.003525, -0.8643, -0.503, 0.003525, -0.8643, -0.503, 0.003525, 0.3382, -0.5759, 0.7443, 0.3382, -0.5759, 0.7443, 0.3382, -0.5759, 0.7443, 0.3382, -0.5759, 0.7443, 0.3382, -0.5759, 0.7443, 0.3628, 0.2672, 0.8928, 0.3628, 0.2672, 0.8928, 0.3628, 0.2672, 0.8928, 0.3723, -0.6445, -0.6678, 0.3723, -0.6445, -0.6678, 0.3723, -0.6445, -0.6678, 0.3723, -0.6445, -0.6678, 0.3723, -0.6445, -0.6678, 0.07286, 0.7376, -0.6713, 0.07286, 0.7376, -0.6713, 0.07286, 0.7376, -0.6713, 0.04212, 0.7994, 0.5994, 0.04212, 0.7994, 0.5994, 0.04212, 0.7994, 0.5994, 0.7121, -0.3605, -0.6024, 0.7121, -0.3605, -0.6024, 0.7121, -0.3605, -0.6024, 0.7121, -0.3605, -0.6024, -0.06552, 0.9966, -0.05, -0.06552, 0.9966, -0.05, -0.06552, 0.9966, -0.05, 0.6428, -0.6746, 0.363, 0.6428, -0.6746, 0.363, 0.6428, -0.6746, 0.363, 0.658, -0.7051, -0.2645, 0.658, -0.7051, -0.2645, 0.658, -0.7051, -0.2645, 0.6663, -0.7438, 0.05225, 0.6663, -0.7438, 0.05225, 0.6663, -0.7438, 0.05225, 0.6663, -0.7438, 0.05225, 0.6814, -0.2987, 0.6682, 0.6814, -0.2987, 0.6682, 0.6814, -0.2987, 0.6682, 0.6814, -0.2987, 0.6682, 0.4451, -0.7935, -0.415, 0.4451, -0.7935, -0.415, 0.4451, -0.7935, -0.415, 0.4451, -0.7935, -0.415, 0.2047, -0.365, -0.9082, 0.2047, -0.365, -0.9082, 0.2047, -0.365, -0.9082, 0.2047, -0.365, -0.9082, -0.06817, 0.1215, -0.9902, -0.06817, 0.1215, -0.9902, -0.06817, 0.1215, -0.9902, -0.06817, 0.1215, -0.9902, -0.3372, 0.6011, -0.7246, -0.3372, 0.6011, -0.7246, -0.3372, 0.6011, -0.7246, -0.3372, 0.6011, -0.7246, -0.4892, 0.8722, 0.0, -0.4892, 0.8722, 0.0, -0.4892, 0.8722, 0.0, -0.4892, 0.8722, 0.0, -0.3372, 0.6011, 0.7246, -0.3372, 0.6011, 0.7246, -0.3372, 0.6011, 0.7246, -0.3372, 0.6011, 0.7246, -0.06817, 0.1215, 0.9902, -0.06817, 0.1215, 0.9902, -0.06817, 0.1215, 0.9902, -0.06817, 0.1215, 0.9902, -0.8722, -0.4892, -3.34e-07, -0.8722, -0.4892, -3.34e-07, -0.8722, -0.4892, -3.34e-07, -0.8722, -0.4892, -3.34e-07, -0.8722, -0.4892, -3.34e-07, -0.8722, -0.4892, -3.34e-07, -0.8722, -0.4892, -3.34e-07, -0.8722, -0.4892, -3.34e-07, -0.8722, -0.4892, -3.34e-07, 0.2047, -0.365, 0.9082, 0.2047, -0.365, 0.9082, 0.2047, -0.365, 0.9082, 0.2047, -0.365, 0.9082, 0.4451, -0.7935, 0.415, 0.4451, -0.7935, 0.415, 0.4451, -0.7935, 0.415, 0.4451, -0.7935, 0.415, 0.8722, 0.4892, 3.34e-07, 0.8722, 0.4892, 3.34e-07, 0.8722, 0.4892, 3.34e-07, 0.8722, 0.4892, 3.34e-07, 0.8722, 0.4892, 3.34e-07, 0.8722, 0.4892, 3.34e-07, 0.8722, 0.4892, 3.34e-07, 0.8722, 0.4892, 3.34e-07, 0.8722, 0.4892, 3.34e-07, 0.4451, -0.7935, -0.415, 0.4451, -0.7935, -0.415, 0.4451, -0.7935, -0.415, 0.4451, -0.7935, -0.415, 0.2047, -0.365, -0.9082, 0.2047, -0.365, -0.9082, 0.2047, -0.365, -0.9082, 0.2047, -0.365, -0.9082, -0.06817, 0.1215, -0.9902, -0.06817, 0.1215, -0.9902, -0.06817, 0.1215, -0.9902, -0.06817, 0.1215, -0.9902, -0.3372, 0.6011, -0.7246, -0.3372, 0.6011, -0.7246, -0.3372, 0.6011, -0.7246, -0.3372, 0.6011, -0.7246, -0.4892, 0.8722, 0.0, -0.4892, 0.8722, 0.0, -0.4892, 0.8722, 0.0, -0.4892, 0.8722, 0.0, -0.3372, 0.6011, 0.7246, -0.3372, 0.6011, 0.7246, -0.3372, 0.6011, 0.7246, -0.3372, 0.6011, 0.7246, -0.06817, 0.1215, 0.9902, -0.06817, 0.1215, 0.9902, -0.06817, 0.1215, 0.9902, -0.06817, 0.1215, 0.9902, -0.8722, -0.4892, 0.0, -0.8722, -0.4892, 0.0, -0.8722, -0.4892, 0.0, -0.8722, -0.4892, 0.0, -0.8722, -0.4892, 0.0, -0.8722, -0.4892, 0.0, -0.8722, -0.4892, 0.0, -0.8722, -0.4892, 0.0, -0.8722, -0.4892, 0.0, 0.2047, -0.365, 0.9082, 0.2047, -0.365, 0.9082, 0.2047, -0.365, 0.9082, 0.2047, -0.365, 0.9082, 0.4451, -0.7935, 0.4149, 0.4451, -0.7935, 0.4149, 0.4451, -0.7935, 0.4149, 0.4451, -0.7935, 0.4149, 0.8722, 0.4892, 8.351e-07, 0.8722, 0.4892, 8.351e-07, 0.8722, 0.4892, 8.351e-07, 0.8722, 0.4892, 8.351e-07, 0.8722, 0.4892, 8.351e-07, 0.8722, 0.4892, 8.351e-07, 0.8722, 0.4892, 8.351e-07, 0.8722, 0.4892, 8.351e-07, 0.8722, 0.4892, 8.351e-07, 0.4937, -0.7995, -0.342, 0.4937, -0.7995, -0.342, 0.4937, -0.7995, -0.342, 0.4937, -0.7995, -0.342, 0.2627, -0.4254, -0.866, 0.2627, -0.4254, -0.866, 0.2627, -0.4254, -0.866, 0.2627, -0.4254, -0.866, -0.09124, 0.1477, -0.9848, -0.09124, 0.1477, -0.9848, -0.09124, 0.1477, -0.9848, -0.09124, 0.1477, -0.9848, -0.09124, 0.1477, 0.9848, -0.09124, 0.1477, 0.9848, -0.09124, 0.1477, 0.9848, -0.09124, 0.1477, 0.9848, 0.2627, -0.4254, 0.866, 0.2627, -0.4254, 0.866, 0.2627, -0.4254, 0.866, 0.2627, -0.4254, 0.866, 0.4937, -0.7995, 0.342, 0.4937, -0.7995, 0.342, 0.4937, -0.7995, 0.342, 0.4937, -0.7995, 0.342, -0.4937, 0.7995, 0.342, -0.4937, 0.7995, 0.342, -0.4937, 0.7995, 0.342, -0.4937, 0.7995, 0.342, -0.2627, 0.4254, 0.866, -0.2627, 0.4254, 0.866, -0.2627, 0.4254, 0.866, -0.2627, 0.4254, 0.866, 0.09809, -0.1589, 0.9824, 0.09809, -0.1589, 0.9824, 0.09809, -0.1589, 0.9824, 0.09809, -0.1589, 0.9824, 0.09809, -0.1589, -0.9824, 0.09809, -0.1589, -0.9824, 0.09809, -0.1589, -0.9824, 0.09809, -0.1589, -0.9824, -0.2627, 0.4254, -0.866, -0.2627, 0.4254, -0.866, -0.2627, 0.4254, -0.866, -0.2627, 0.4254, -0.866, -0.4937, 0.7995, -0.342, -0.4937, 0.7995, -0.342, -0.4937, 0.7995, -0.342, -0.4937, 0.7995, -0.342, 0.8508, 0.5254, -5.061e-07, 0.8509, 0.5254, -1.012e-06, 0.8509, 0.5254, -1.012e-06, 0.8508, 0.5254, -5.061e-07, -0.8509, -0.5254, 1.417e-06, -0.8509, -0.5254, 8.097e-07, -0.8509, -0.5254, 8.097e-07, -0.8509, -0.5254, 1.417e-06, 0.8509, 0.5254, -1.012e-06, 0.8509, 0.5254, 1.488e-06, 0.8509, 0.5254, 1.495e-06, 0.8509, 0.5254, -1.012e-06, -0.8508, -0.5254, 2.638e-08, -0.8509, -0.5254, 1.417e-06, -0.8509, -0.5254, 1.417e-06, -0.8508, -0.5254, 2.371e-08, 0.8509, 0.5254, 1.488e-06, 0.8509, 0.5254, 3.785e-06, 0.8509, 0.5254, 3.785e-06, 0.8509, 0.5254, 1.495e-06, -0.8508, -0.5254, -7.57e-07, -0.8508, -0.5254, 2.638e-08, -0.8508, -0.5254, 2.371e-08, -0.8508, -0.5254, -7.57e-07, -0.5174, 0.8379, 0.1736, -0.5174, 0.8379, 0.1736, -0.5174, 0.8379, 0.1736, -0.5174, 0.8379, 0.1736, -0.5174, 0.8379, -0.1736, -0.5174, 0.8379, -0.1736, -0.5174, 0.8379, -0.1736, -0.5174, 0.8379, -0.1736, 0.8509, 0.5254, 0.0, 0.8508, 0.5254, 0.0, 0.8508, 0.5254, 0.0, 0.8509, 0.5254, 0.0, -0.8508, -0.5254, 1.188e-06, -0.8509, -0.5254, 7.57e-07, -0.8509, -0.5254, 7.57e-07, -0.8508, -0.5254, 1.187e-06, 0.8508, 0.5254, 0.0, 0.8508, 0.5254, 1.012e-07, 0.8508, 0.5254, 1.012e-07, 0.8508, 0.5254, 0.0, -0.8508, -0.5254, 6.073e-07, -0.8508, -0.5254, 1.188e-06, -0.8508, -0.5254, 1.187e-06, -0.8508, -0.5254, 6.073e-07, 0.8508, 0.5254, 1.012e-07, 0.8508, 0.5254, -5.061e-07, 0.8508, 0.5254, -5.061e-07, 0.8508, 0.5254, 1.012e-07, -0.8509, -0.5254, 8.097e-07, -0.8508, -0.5254, 6.073e-07, -0.8508, -0.5254, 6.073e-07, -0.8509, -0.5254, 8.097e-07, -0.02416, 0.04851, 0.9985, -0.02416, 0.04851, 0.9985, -0.02416, 0.04851, 0.9985, -0.02416, 0.04851, 0.9985, 0.8344, -0.5492, 0.04687, 0.8344, -0.5492, 0.04687, 0.8344, -0.5492, 0.04687, 0.4061, 0.1803, -0.8959, 0.4061, 0.1803, -0.8959, 0.4061, 0.1803, -0.8959, -0.5024, 0.863, -0.05408, -0.5024, 0.863, -0.05408, -0.5024, 0.863, -0.05408, -0.5024, 0.863, -0.05408, 0.02416, -0.04851, -0.9985, 0.02416, -0.04851, -0.9985, 0.02416, -0.04851, -0.9985, 0.02416, -0.04851, -0.9985, -0.3723, 0.6445, 0.6678, -0.3723, 0.6445, 0.6678, -0.3723, 0.6445, 0.6678, -0.3723, 0.6445, 0.6678, -0.3382, 0.5759, -0.7443, -0.3382, 0.5759, -0.7443, -0.3382, 0.5759, -0.7443, -0.3382, 0.5759, -0.7443, 0.5024, -0.863, 0.05408, 0.5024, -0.863, 0.05408, 0.5024, -0.863, 0.05408, 0.5024, -0.863, 0.05408, -0.8643, -0.503, 0.003525, -0.8643, -0.503, 0.003525, -0.8643, -0.503, 0.003525, -0.8643, -0.503, 0.003525, -0.8643, -0.503, 0.003525, -0.8643, -0.503, 0.003525, -0.8643, -0.503, 0.003525, -0.8643, -0.503, 0.003525, 0.3382, -0.5759, 0.7443, 0.3382, -0.5759, 0.7443, 0.3382, -0.5759, 0.7443, 0.3382, -0.5759, 0.7443, 0.3382, -0.5759, 0.7443, 0.3628, 0.2672, 0.8928, 0.3628, 0.2672, 0.8928, 0.3628, 0.2672, 0.8928, 0.3723, -0.6445, -0.6678, 0.3723, -0.6445, -0.6678, 0.3723, -0.6445, -0.6678, 0.3723, -0.6445, -0.6678, 0.3723, -0.6445, -0.6678, 0.07286, 0.7376, -0.6713, 0.07286, 0.7376, -0.6713, 0.07286, 0.7376, -0.6713, 0.04212, 0.7994, 0.5994, 0.04212, 0.7994, 0.5994, 0.04212, 0.7994, 0.5994, 0.7121, -0.3605, -0.6024, 0.7121, -0.3605, -0.6024, 0.7121, -0.3605, -0.6024, 0.7121, -0.3605, -0.6024, -0.06552, 0.9966, -0.05, -0.06552, 0.9966, -0.05, -0.06552, 0.9966, -0.05, 0.6428, -0.6746, 0.363, 0.6428, -0.6746, 0.363, 0.6428, -0.6746, 0.363, 0.658, -0.7051, -0.2645, 0.658, -0.7051, -0.2645, 0.658, -0.7051, -0.2645, 0.6663, -0.7438, 0.05225, 0.6663, -0.7438, 0.05225, 0.6663, -0.7438, 0.05225, 0.6663, -0.7438, 0.05225, 0.6814, -0.2987, 0.6682, 0.6814, -0.2987, 0.6682, 0.6814, -0.2987, 0.6682, 0.6814, -0.2987, 0.6682, 0.4937, -0.7995, -0.342, 0.4937, -0.7995, -0.342, 0.4937, -0.7995, -0.342, 0.4937, -0.7995, -0.342, 0.2627, -0.4254, -0.866, 0.2627, -0.4254, -0.866, 0.2627, -0.4254, -0.866, 0.2627, -0.4254, -0.866, -0.09124, 0.1477, -0.9848, -0.09124, 0.1477, -0.9848, -0.09124, 0.1477, -0.9848, -0.09124, 0.1477, -0.9848, -0.09124, 0.1477, 0.9848, -0.09124, 0.1477, 0.9848, -0.09124, 0.1477, 0.9848, -0.09124, 0.1477, 0.9848, 0.2627, -0.4254, 0.866, 0.2627, -0.4254, 0.866, 0.2627, -0.4254, 0.866, 0.2627, -0.4254, 0.866, 0.4937, -0.7995, 0.342, 0.4937, -0.7995, 0.342, 0.4937, -0.7995, 0.342, 0.4937, -0.7995, 0.342, -0.4937, 0.7995, 0.342, -0.4937, 0.7995, 0.342, -0.4937, 0.7995, 0.342, -0.4937, 0.7995, 0.342, -0.2627, 0.4254, 0.866, -0.2627, 0.4254, 0.866, -0.2627, 0.4254, 0.866, -0.2627, 0.4254, 0.866, 0.09809, -0.1589, 0.9824, 0.09809, -0.1589, 0.9824, 0.09809, -0.1589, 0.9824, 0.09809, -0.1589, 0.9824, 0.09809, -0.1589, -0.9824, 0.09809, -0.1589, -0.9824, 0.09809, -0.1589, -0.9824, 0.09809, -0.1589, -0.9824, -0.2627, 0.4254, -0.866, -0.2627, 0.4254, -0.866, -0.2627, 0.4254, -0.866, -0.2627, 0.4254, -0.866, -0.4937, 0.7995, -0.342, -0.4937, 0.7995, -0.342, -0.4937, 0.7995, -0.342, -0.4937, 0.7995, -0.342, 0.8508, 0.5254, 3.037e-07, 0.8508, 0.5254, 9.11e-07, 0.8508, 0.5254, 9.11e-07, 0.8508, 0.5254, 3.037e-07, -0.8509, -0.5254, 6.073e-07, -0.8509, -0.5254, 5.025e-12, -0.8509, -0.5254, -4.145e-12, -0.8509, -0.5254, 6.073e-07, 0.8508, 0.5254, 9.11e-07, 0.8508, 0.5254, 2.638e-08, 0.8508, 0.5254, 2.371e-08, 0.8508, 0.5254, 9.11e-07, -0.8508, -0.5254, 3.785e-07, -0.8509, -0.5254, 6.073e-07, -0.8509, -0.5254, 6.073e-07, -0.8508, -0.5254, 3.798e-07, 0.8508, 0.5254, 2.638e-08, 0.8509, 0.5254, -7.57e-07, 0.8509, 0.5254, -7.57e-07, 0.8508, 0.5254, 2.371e-08, -0.8508, -0.5254, 7.57e-07, -0.8508, -0.5254, 3.785e-07, -0.8508, -0.5254, 3.798e-07, -0.8508, -0.5254, 7.57e-07, -0.5174, 0.8379, 0.1736, -0.5174, 0.8379, 0.1736, -0.5174, 0.8379, 0.1736, -0.5174, 0.8379, 0.1736, -0.5174, 0.8379, -0.1736, -0.5174, 0.8379, -0.1736, -0.5174, 0.8379, -0.1736, -0.5174, 0.8379, -0.1736, 0.8509, 0.5254, -7.57e-07, 0.8509, 0.5254, -3.785e-07, 0.8509, 0.5254, -3.798e-07, 0.8509, 0.5254, -7.57e-07, -0.8509, -0.5254, -2.638e-08, -0.8508, -0.5254, 7.57e-07, -0.8508, -0.5254, 7.57e-07, -0.8509, -0.5254, -2.371e-08, 0.8509, 0.5254, -3.785e-07, 0.8509, 0.5254, -2.024e-07, 0.8509, 0.5254, -2.024e-07, 0.8509, 0.5254, -3.798e-07, -0.8509, -0.5254, -1.012e-06, -0.8509, -0.5254, -2.638e-08, -0.8509, -0.5254, -2.371e-08, -0.8509, -0.5254, -1.012e-06, 0.8509, 0.5254, -2.024e-07, 0.8508, 0.5254, 3.037e-07, 0.8508, 0.5254, 3.037e-07, 0.8509, 0.5254, -2.024e-07, -0.8509, -0.5254, 5.025e-12, -0.8509, -0.5254, -1.012e-06, -0.8509, -0.5254, -1.012e-06, -0.8509, -0.5254, -4.145e-12, -0.2708, -0.9626, -3.219e-07, -0.2708, -0.9626, -2.964e-07, -0.2708, -0.9626, -2.552e-08, -0.2708, -0.9626, -3.219e-07, -0.2708, -0.9626, -2.964e-07, -0.2708, -0.9626, 6.942e-09, -0.2708, -0.9626, 4.486e-08, -0.2708, -0.9626, -2.552e-08, 0.9626, -0.2708, 3.572e-07, 0.9626, -0.2708, -2.558e-07, 0.9626, -0.2708, 1.577e-07, 0.9626, -0.2708, 3.572e-07, 0.9626, -0.2708, -2.558e-07, 0.9626, -0.2708, -3.507e-07, 0.9626, -0.2708, -1.348e-07, 0.9626, -0.2708, 1.577e-07, 0.2708, 0.9626, 1.563e-07, 0.2708, 0.9626, -7.808e-08, 0.2708, 0.9626, -5.638e-07, 0.2708, 0.9626, 1.563e-07, 0.2708, 0.9626, -7.808e-08, 0.2708, 0.9626, -1.27e-07, 0.2708, 0.9626, -5.789e-07, 0.2708, 0.9626, -5.638e-07, -0.9626, 0.2708, -1.409e-07, -0.9626, 0.2708, -1.054e-07, -0.9626, 0.2708, -3.544e-08, -0.9626, 0.2708, -1.409e-07, -0.9626, 0.2708, -1.054e-07, -0.9626, 0.2708, 6.533e-08, -0.9626, 0.2708, 2.854e-08, -0.9626, 0.2708, -3.544e-08, -0.4892, 0.8722, -8.138e-08, -0.4892, 0.8722, 9.74e-08, -0.4892, 0.8722, 9.74e-08, -0.4892, 0.8722, -8.138e-08, -0.4892, 0.8722, 9.74e-08, -0.4892, 0.8722, 1.148e-07, -0.4892, 0.8722, 1.148e-07, -0.4892, 0.8722, 9.74e-08, 0.8722, 0.4892, 6.255e-08, 0.8722, 0.4892, 6.255e-08, 0.8722, 0.4892, 6.255e-08, 0.8722, 0.4892, 6.255e-08, -1.0, -0.0008376, 3.43e-11, -1.0, -0.0008376, 3.43e-11, -1.0, -0.0008376, 3.43e-11, -1.0, -0.0008376, 3.43e-11, 0.4892, -0.8722, 1.381e-07, 0.4892, -0.8722, -2.671e-07, 0.4892, -0.8722, -2.671e-07, 0.4892, -0.8722, 1.381e-07, 0.4892, -0.8722, -2.671e-07, 0.4892, -0.8722, -3.894e-07, 0.4892, -0.8722, -3.894e-07, 0.4892, -0.8722, -2.671e-07, -0.8722, -0.4892, -8.922e-08, -0.8722, -0.4892, -8.922e-08, -0.8722, -0.4892, -8.922e-08, -0.8722, -0.4892, -8.922e-08, 0.8259, 0.4633, 0.3214, 0.8259, 0.4633, 0.3214, 0.8259, 0.4633, 0.3214, 0.8259, 0.4633, 0.3214, 0.8722, 0.4892, -2.943e-07, 0.8722, 0.4892, -2.943e-07, 0.8722, 0.4892, -2.943e-07, 0.8722, 0.4892, -2.943e-07, -0.8722, -0.4892, -2.844e-07, -0.8722, -0.4892, -2.844e-07, -0.8722, -0.4892, -2.844e-07, -0.8722, -0.4892, -2.844e-07, 0.522, 0.8529, 1.053e-07, 0.522, 0.8529, 1.053e-07, 0.522, 0.8529, 1.053e-07, 0.522, 0.8529, 1.053e-07, -0.7407, -0.5206, -0.4246, -0.7407, -0.5206, -0.4246, -0.7407, -0.5206, -0.4246, -0.7407, -0.5206, -0.4246, 0.8129, 0.456, -0.3624, 0.8129, 0.456, -0.3624, 0.8129, 0.456, -0.3624, 0.8129, 0.456, -0.3624, 1.0, 0.000841, -3.928e-07, 1.0, 0.000841, -3.928e-07, 1.0, 0.000841, -3.928e-07, 1.0, 0.000841, -3.928e-07, -0.522, -0.8529, 0.0, -0.522, -0.8529, 0.0, -0.522, -0.8529, 0.0, -0.522, -0.8529, 0.0, -0.8454, -0.3817, 0.3737, -0.8454, -0.3817, 0.3737, -0.8454, -0.3817, 0.3737, -0.8454, -0.3817, 0.3737])] * 3)])

# ---- objects
ob_light = bpy.data.objects.new('Light', light_light)
ob_camera = bpy.data.objects.new('Camera', cam_camera)
ob_bullet = bpy.data.objects.new('bullet', me_cube_015)

# ---- transforms, parenting, visibility, modifiers, constraints
ob_light.location = (4.076, 1.005, 5.904)
ob_light.rotation_euler = (0.6503, 0.05522, 1.866)
ob_light.lock_rotations_4d = False
ob_light.empty_display_type = 'ARROWS'
ob_light.color = (0.0, 0.0, 0.0, 0.0)
ob_light.lineart.crease_threshold = 0.0
ob_camera.location = (7.359, -6.926, 4.958)
ob_camera.rotation_euler = (1.109, 0.0, 0.8149)
ob_camera.lock_rotations_4d = False
ob_camera.empty_display_type = 'ARROWS'
ob_camera.color = (0.0, 0.0, 0.0, 0.0)
ob_camera.display_type = 'WIRE'
ob_camera.lineart.crease_threshold = 0.0
ob_bullet.location = (-1.192e-07, 1.49e-08, 2.98e-08)
ob_bullet.color = (0.8, 0.8, 0.8, 1.0)
ob_bullet.lineart.crease_threshold = 0.0

# ---- collection membership
col_collection.objects.link(ob_light)
col_collection.objects.link(ob_camera)
col_collection.objects.link(ob_bullet)

# ---- scene / render settings (as saved in the file)
scene.camera = ob_camera
scene.frame_start = 1; scene.frame_end = 250; scene.frame_set(1)
scene.render.engine = 'BLENDER_EEVEE_NEXT'
scene.cycles.use_denoising = False
scene.cycles.samples = 128
scene.cycles.sampling_pattern = 'TABULATED_SOBOL'
scene.cycles.use_adaptive_sampling = False
scene.cycles.use_light_tree = False
scene.view_settings.view_transform = 'Filmic'
bpy.context.view_layer.update()
